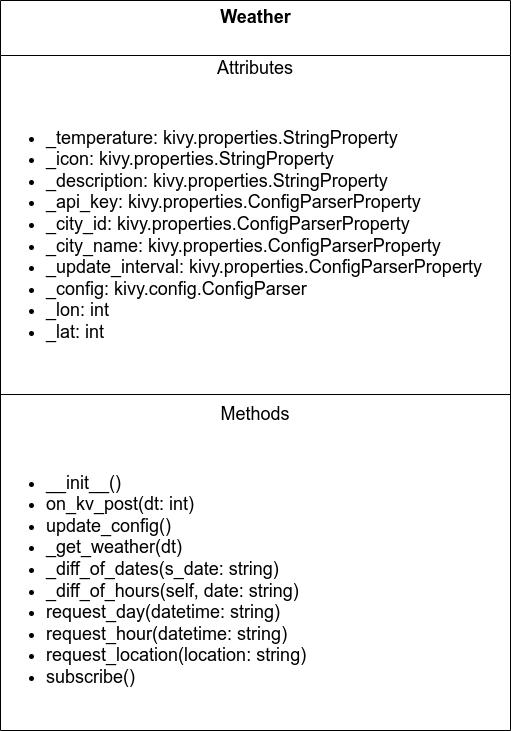

The diagram above was exported from draw.io. Its source (the exported page's mxGraphModel, read from the mxfile embedded in the PNG):
<mxGraphModel dx="1422" dy="763" grid="1" gridSize="10" guides="1" tooltips="1" connect="1" arrows="1" fold="1" page="1" pageScale="1" pageWidth="850" pageHeight="1100" math="0" shadow="0">
  <root>
    <mxCell id="0" />
    <mxCell id="1" parent="0" />
    <mxCell id="zCPF2cN92VNPSpmRgje6-1" value="&lt;font style=&quot;font-size: 18px&quot;&gt;&lt;b&gt;Weather&lt;/b&gt;&lt;/font&gt;" style="swimlane;fontStyle=0;align=center;verticalAlign=top;childLayout=stackLayout;horizontal=1;startSize=55;horizontalStack=0;resizeParent=1;resizeParentMax=0;resizeLast=0;collapsible=0;marginBottom=0;html=1;fontSize=14;" parent="1" vertex="1">
      <mxGeometry x="181" y="60" width="510" height="730" as="geometry" />
    </mxCell>
    <mxCell id="zCPF2cN92VNPSpmRgje6-2" value="&lt;font style=&quot;font-size: 18px&quot;&gt;Attributes&lt;/font&gt;" style="text;html=1;strokeColor=none;fillColor=none;align=center;verticalAlign=middle;spacingLeft=4;spacingRight=4;overflow=hidden;rotatable=0;points=[[0,0.5],[1,0.5]];portConstraint=eastwest;fontSize=14;" parent="zCPF2cN92VNPSpmRgje6-1" vertex="1">
      <mxGeometry y="55" width="510" height="25" as="geometry" />
    </mxCell>
    <mxCell id="zCPF2cN92VNPSpmRgje6-3" value="&lt;ul style=&quot;font-size: 18px&quot;&gt;&lt;li&gt;&lt;font style=&quot;font-size: 18px&quot;&gt;_temperature: kivy.properties.StringProperty&lt;/font&gt;&lt;/li&gt;&lt;li&gt;&lt;font style=&quot;font-size: 18px&quot;&gt;_icon: kivy.properties.StringProperty&lt;/font&gt;&lt;/li&gt;&lt;li&gt;&lt;font style=&quot;font-size: 18px&quot;&gt;_description:&amp;nbsp;&lt;/font&gt;kivy.properties.StringProperty&lt;/li&gt;&lt;li&gt;_api_key: kivy.properties.ConfigParserProperty&lt;/li&gt;&lt;li&gt;_city_id: kivy.properties.ConfigParserProperty&lt;/li&gt;&lt;li&gt;_city_name: kivy.properties.ConfigParserProperty&lt;/li&gt;&lt;li&gt;_update_interval: kivy.properties.ConfigParserProperty&lt;/li&gt;&lt;li&gt;_config: kivy.config.ConfigParser&lt;/li&gt;&lt;li&gt;_lon: int&lt;/li&gt;&lt;li&gt;_lat: int&lt;/li&gt;&lt;/ul&gt;" style="text;html=1;strokeColor=none;fillColor=none;align=left;verticalAlign=middle;spacingLeft=4;spacingRight=4;overflow=hidden;rotatable=0;points=[[0,0.5],[1,0.5]];portConstraint=eastwest;fontSize=14;" parent="zCPF2cN92VNPSpmRgje6-1" vertex="1">
      <mxGeometry y="80" width="510" height="310" as="geometry" />
    </mxCell>
    <mxCell id="zCPF2cN92VNPSpmRgje6-4" value="" style="line;strokeWidth=1;fillColor=none;align=left;verticalAlign=middle;spacingTop=-1;spacingLeft=3;spacingRight=3;rotatable=0;labelPosition=right;points=[];portConstraint=eastwest;fontSize=14;" parent="zCPF2cN92VNPSpmRgje6-1" vertex="1">
      <mxGeometry y="390" width="510" height="8" as="geometry" />
    </mxCell>
    <mxCell id="zCPF2cN92VNPSpmRgje6-5" value="&lt;font style=&quot;font-size: 18px&quot;&gt;Methods&lt;/font&gt;" style="text;html=1;strokeColor=none;fillColor=none;align=center;verticalAlign=middle;spacingLeft=4;spacingRight=4;overflow=hidden;rotatable=0;points=[[0,0.5],[1,0.5]];portConstraint=eastwest;fontSize=14;" parent="zCPF2cN92VNPSpmRgje6-1" vertex="1">
      <mxGeometry y="398" width="510" height="32" as="geometry" />
    </mxCell>
    <mxCell id="zCPF2cN92VNPSpmRgje6-6" value="&lt;div style=&quot;font-size: 18px&quot;&gt;&lt;ul&gt;&lt;li&gt;__init__()&lt;/li&gt;&lt;li&gt;on_kv_post(dt: int)&lt;/li&gt;&lt;li&gt;update_config()&lt;/li&gt;&lt;li&gt;_get_weather(dt)&lt;/li&gt;&lt;li&gt;_diff_of_dates(s_date: string)&lt;/li&gt;&lt;li&gt;_diff_of_hours(self, date: string)&lt;/li&gt;&lt;li&gt;request_day(datetime: string)&lt;/li&gt;&lt;li&gt;request_hour(datetime: string)&lt;/li&gt;&lt;li&gt;request_location(location: string)&lt;/li&gt;&lt;li&gt;subscribe()&lt;/li&gt;&lt;/ul&gt;&lt;/div&gt;" style="text;html=1;strokeColor=none;fillColor=none;align=left;verticalAlign=middle;spacingLeft=4;spacingRight=4;overflow=hidden;rotatable=0;points=[[0,0.5],[1,0.5]];portConstraint=eastwest;fontSize=14;" parent="zCPF2cN92VNPSpmRgje6-1" vertex="1">
      <mxGeometry y="430" width="510" height="300" as="geometry" />
    </mxCell>
  </root>
</mxGraphModel>